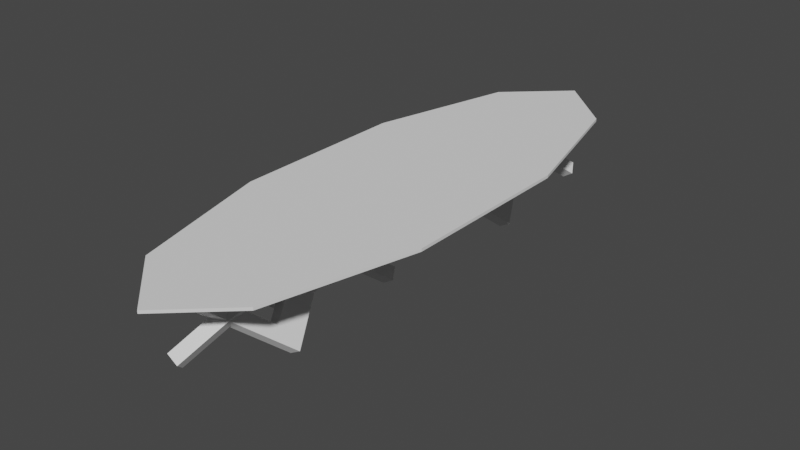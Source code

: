 # Source: Table.blend  (saved by Blender 2.91.10; exported with 4.5.12 LTS)
import bpy
from mathutils import Matrix  # noqa: F401  (used for matrix-valued properties, if any)

bpy.ops.wm.read_factory_settings(use_empty=True)
scene = bpy.context.scene
scene.name = 'Scene'

# ---- collections
col_collection = bpy.data.collections.new('Collection'); scene.collection.children.link(col_collection)

# ---- world
world_world = bpy.data.worlds.new('World'); scene.world = world_world
world_world.use_nodes = True; world_world.node_tree.nodes.clear()
_N = world_world.node_tree.nodes; _L = world_world.node_tree.links
n0 = _N.new('ShaderNodeOutputWorld'); n0.name = 'World Output'; n0.location = (300, 300)
n1 = _N.new('ShaderNodeBackground'); n1.name = 'Background'; n1.location = (10, 300)
n1.inputs[0].default_value = (0.05088, 0.05088, 0.05088, 1.0)
_L.new(n1.outputs[0], n0.inputs[0])
n0.is_active_output = True
world_world.color = (0.05088, 0.05088, 0.05088)
world_world.use_sun_shadow = False
world_world.sun_shadow_jitter_overblur = 0.0

# ---- meshes
me_circle_002 = bpy.data.meshes.new('Circle.002')
me_circle_002.from_pydata([(0.0, 1.0, 0.0), (-0.5878, 0.809, 0.0), (-0.9511, 0.309, 0.0), (-0.9511, -0.309, 0.0), (-0.5878, -0.809, 0.0), (8.742e-08, -1.0, 0.0), (0.5878, -0.809, 0.0), (0.9511, -0.309, 0.0), (0.9511, 0.309, 0.0), (0.5878, 0.809, 0.0), (-0.5878, 0.809, 0.03), (0.0, 1.0, 0.03), (-0.9511, 0.309, 0.03), (-0.9511, -0.309, 0.03), (-0.5878, -0.809, 0.03), (8.742e-08, -1.0, 0.03), (0.5878, -0.809, 0.03), (0.9511, -0.309, 0.03), (0.9511, 0.309, 0.03), (0.5878, 0.809, 0.03)], [], [(1, 0, 9, 8, 7, 6, 5, 4, 3, 2), (10, 12, 13, 14, 15, 16, 17, 18, 19, 11), (9, 0, 11, 19), (6, 7, 17, 16), (3, 4, 14, 13), (0, 1, 10, 11), (7, 8, 18, 17), (4, 5, 15, 14), (1, 2, 12, 10), (8, 9, 19, 18), (5, 6, 16, 15), (2, 3, 13, 12)])
_uv = me_circle_002.uv_layers.new(name='UVMap')
_uv.uv.foreach_set('vector', [0.0, 0.0, 0.0, 0.0, 0.0, 0.0, 0.0, 0.0, 0.0, 0.0, 0.0, 0.0, 0.0, 0.0, 0.0, 0.0, 0.0, 0.0, 0.0, 0.0, 0.0, 0.0, 0.0, 0.0, 0.0, 0.0, 0.0, 0.0, 0.0, 0.0, 0.0, 0.0, 0.0, 0.0, 0.0, 0.0, 0.0, 0.0, 0.0, 0.0, 0.0, 0.0, 0.0, 0.0, 0.0, 0.0, 0.0, 0.0, 0.0, 0.0, 0.0, 0.0, 0.0, 0.0, 0.0, 0.0, 0.0, 0.0, 0.0, 0.0, 0.0, 0.0, 0.0, 0.0, 0.0, 0.0, 0.0, 0.0, 0.0, 0.0, 0.0, 0.0, 0.0, 0.0, 0.0, 0.0, 0.0, 0.0, 0.0, 0.0, 0.0, 0.0, 0.0, 0.0, 0.0, 0.0, 0.0, 0.0, 0.0, 0.0, 0.0, 0.0, 0.0, 0.0, 0.0, 0.0, 0.0, 0.0, 0.0, 0.0, 0.0, 0.0, 0.0, 0.0, 0.0, 0.0, 0.0, 0.0, 0.0, 0.0, 0.0, 0.0, 0.0, 0.0, 0.0, 0.0, 0.0, 0.0, 0.0, 0.0])
me_circle_002.use_remesh_fix_poles = True
me_circle_002.use_remesh_preserve_attributes = False
me_circle_002.use_mirror_vertex_groups = False
me_circle_002.update()
me_cube_003 = bpy.data.meshes.new('Cube.003')
me_cube_003.from_pydata([(4.216, 1.409, -0.8242), (-6.141, -4.529, 0.8226), (3.167, 3.112, -0.8243), (-7.141, -2.797, 0.8229), (5.486, 2.192, -0.7576), (-4.899, -3.818, 0.8924), (4.437, 3.895, -0.7577), (-5.898, -2.086, 0.8927), (1.946, 0.01488, -0.675), (-0.3241, -1.379, -0.5258), (-2.594, -2.774, -0.3766), (-4.864, -4.168, -0.2274), (5.932, 2.493, 0.1068), (3.517, 1.088, 0.2499), (1.103, -0.3161, 0.3931), (-1.312, -1.721, 0.5362), (-3.726, -3.125, 0.6794), (-4.726, -1.393, 0.6797), (-2.311, 0.01171, 0.5366), (0.1032, 1.416, 0.3934), (2.518, 2.821, 0.2503), (4.932, 4.225, 0.1071), (-5.912, -2.465, -0.2275), (-3.642, -1.071, -0.3767), (-1.372, 0.3238, -0.5259), (0.8974, 1.718, -0.6751), (-3.484, -0.6812, 0.7496), (-1.069, 0.7233, 0.6064), (1.345, 2.128, 0.4633), (3.76, 3.532, 0.3201), (6.175, 4.937, 0.1769), (-4.642, -1.682, -0.1609), (-2.372, -0.2876, -0.3101), (-0.1025, 1.107, -0.4593), (2.167, 2.501, -0.6085), (-2.484, -2.413, 0.7492), (-0.06952, -1.009, 0.6061), (2.345, 0.3955, 0.4629), (4.76, 1.8, 0.3198), (7.174, 3.204, 0.1766), (-3.594, -3.385, -0.1608), (-1.324, -1.991, -0.31), (0.9459, -0.5964, -0.4592), (3.216, 0.7979, -0.6084), (-1.787, -1.929, -0.3271), (-4.201, -3.333, -0.184), (-5.201, -1.601, -0.1837), (-2.786, -0.1965, -0.3268), (4.216, -1.613, 0.8709), (-6.141, 4.325, -0.7758), (3.167, -3.317, 0.871), (-7.141, 2.593, -0.7761), (5.486, -2.396, 0.8043), (-4.899, 3.614, -0.8456), (4.437, -4.1, 0.8044), (-5.898, 1.881, -0.846), (1.946, -0.219, 0.7217), (-0.3241, 1.175, 0.5725), (-2.594, 2.57, 0.4233), (-4.864, 3.964, 0.2741), (5.932, -2.697, -0.06004), (3.517, -1.293, -0.2032), (1.103, 0.1119, -0.3463), (-1.312, 1.516, -0.4895), (-3.726, 2.921, -0.6327), (-4.726, 1.189, -0.633), (-2.311, -0.2159, -0.4898), (0.1032, -1.62, -0.3467), (2.518, -3.025, -0.2035), (4.932, -4.429, -0.06037), (-5.912, 2.261, 0.2742), (-3.642, 0.8664, 0.4234), (-1.372, -0.5279, 0.5726), (0.8974, -1.922, 0.7218), (-3.484, 0.477, -0.7028), (-1.069, -0.9274, -0.5597), (1.345, -2.332, -0.4165), (3.76, -3.736, -0.2734), (6.175, -5.141, -0.1302), (-4.642, 1.478, 0.2076), (-2.372, 0.0834, 0.3568), (-0.1025, -1.311, 0.506), (2.167, -2.705, 0.6552), (-2.484, 2.209, -0.7025), (-0.06953, 0.8048, -0.5593), (2.345, -0.5996, -0.4162), (4.76, -2.004, -0.273), (7.174, -3.409, -0.1299), (-3.594, 3.181, 0.2075), (-1.324, 1.787, 0.3567), (0.9459, 0.3923, 0.5059), (3.216, -1.002, 0.6551), (-1.787, 1.725, 0.3739), (-4.201, 3.129, 0.2307), (-5.201, 1.397, 0.2304), (-2.786, -0.007638, 0.3736)], [], [(16, 1, 3, 17), (17, 3, 7, 26), (26, 7, 5, 35), (35, 5, 1, 16), (2, 6, 4, 0), (7, 3, 1, 5), (4, 43, 8, 0), (43, 42, 9, 8), (42, 41, 10, 9), (41, 40, 11, 10), (13, 20, 46, 45), (39, 38, 13, 12), (38, 37, 14, 13), (37, 36, 15, 14), (36, 35, 16, 15), (6, 34, 43, 4), (34, 33, 42, 43), (33, 32, 41, 42), (32, 31, 40, 41), (21, 12, 44, 47), (30, 29, 38, 39), (29, 28, 37, 38), (28, 27, 36, 37), (27, 26, 35, 36), (2, 25, 34, 6), (25, 24, 33, 34), (24, 23, 32, 33), (23, 22, 31, 32), (44, 45, 46, 47), (21, 20, 29, 30), (20, 19, 28, 29), (19, 18, 27, 28), (18, 17, 26, 27), (0, 8, 25, 2), (8, 9, 24, 25), (9, 10, 23, 24), (10, 11, 22, 23), (20, 21, 47, 46), (12, 13, 45, 44), (13, 14, 19, 20), (14, 15, 18, 19), (15, 16, 17, 18), (40, 31, 22, 11), (64, 49, 51, 65), (65, 51, 55, 74), (74, 55, 53, 83), (83, 53, 49, 64), (50, 54, 52, 48), (55, 51, 49, 53), (52, 91, 56, 48), (91, 90, 57, 56), (90, 89, 58, 57), (89, 88, 59, 58), (61, 68, 94, 93), (87, 86, 61, 60), (86, 85, 62, 61), (85, 84, 63, 62), (84, 83, 64, 63), (54, 82, 91, 52), (82, 81, 90, 91), (81, 80, 89, 90), (80, 79, 88, 89), (69, 60, 92, 95), (78, 77, 86, 87), (77, 76, 85, 86), (76, 75, 84, 85), (75, 74, 83, 84), (50, 73, 82, 54), (73, 72, 81, 82), (72, 71, 80, 81), (71, 70, 79, 80), (92, 93, 94, 95), (69, 68, 77, 78), (68, 67, 76, 77), (67, 66, 75, 76), (66, 65, 74, 75), (48, 56, 73, 50), (56, 57, 72, 73), (57, 58, 71, 72), (58, 59, 70, 71), (68, 69, 95, 94), (60, 61, 93, 92), (61, 62, 67, 68), (62, 63, 66, 67), (63, 64, 65, 66), (88, 79, 70, 59), (87, 60, 69, 78)])
_uv = me_cube_003.uv_layers.new(name='UVMap')
_uv.uv.foreach_set('vector', [0.6, 0.0, 0.625, 0.0, 0.625, 0.25, 0.6, 0.25, 0.6, 0.25, 0.625, 0.25, 0.625, 0.5, 0.6, 0.5, 0.6, 0.5, 0.625, 0.5, 0.625, 0.75, 0.6, 0.75, 0.6, 0.75, 0.625, 0.75, 0.625, 1.0, 0.6, 1.0, 0.125, 0.5, 0.375, 0.5, 0.375, 0.75, 0.125, 0.75, 0.625, 0.5, 0.875, 0.5, 0.875, 0.75, 0.625, 0.75, 0.375, 0.75, 0.4, 0.75, 0.4, 1.0, 0.375, 1.0, 0.4, 0.75, 0.425, 0.75, 0.425, 1.0, 0.4, 1.0, 0.425, 0.75, 0.45, 0.75, 0.45, 1.0, 0.425, 1.0, 0.45, 0.75, 0.475, 0.75, 0.475, 1.0, 0.45, 1.0, 0.525, 0.0, 0.525, 0.25, 0.525, 0.25, 0.525, 0.0, 0.5, 0.75, 0.525, 0.75, 0.525, 1.0, 0.5, 1.0, 0.525, 0.75, 0.55, 0.75, 0.55, 1.0, 0.525, 1.0, 0.55, 0.75, 0.575, 0.75, 0.575, 1.0, 0.55, 1.0, 0.575, 0.75, 0.6, 0.75, 0.6, 1.0, 0.575, 1.0, 0.375, 0.5, 0.4, 0.5, 0.4, 0.75, 0.375, 0.75, 0.4, 0.5, 0.425, 0.5, 0.425, 0.75, 0.4, 0.75, 0.425, 0.5, 0.45, 0.5, 0.45, 0.75, 0.425, 0.75, 0.45, 0.5, 0.475, 0.5, 0.475, 0.75, 0.45, 0.75, 0.0, 0.0, 0.0, 0.0, 0.0, 0.0, 0.0, 0.0, 0.5, 0.5, 0.525, 0.5, 0.525, 0.75, 0.5, 0.75, 0.525, 0.5, 0.55, 0.5, 0.55, 0.75, 0.525, 0.75, 0.55, 0.5, 0.575, 0.5, 0.575, 0.75, 0.55, 0.75, 0.575, 0.5, 0.6, 0.5, 0.6, 0.75, 0.575, 0.75, 0.375, 0.25, 0.4, 0.25, 0.4, 0.5, 0.375, 0.5, 0.4, 0.25, 0.425, 0.25, 0.425, 0.5, 0.4, 0.5, 0.425, 0.25, 0.45, 0.25, 0.45, 0.5, 0.425, 0.5, 0.45, 0.25, 0.475, 0.25, 0.475, 0.5, 0.45, 0.5, 0.5, 0.0, 0.525, 0.0, 0.525, 0.25, 0.5, 0.25, 0.5, 0.25, 0.525, 0.25, 0.525, 0.5, 0.5, 0.5, 0.525, 0.25, 0.55, 0.25, 0.55, 0.5, 0.525, 0.5, 0.55, 0.25, 0.575, 0.25, 0.575, 0.5, 0.55, 0.5, 0.575, 0.25, 0.6, 0.25, 0.6, 0.5, 0.575, 0.5, 0.375, 0.0, 0.4, 0.0, 0.4, 0.25, 0.375, 0.25, 0.4, 0.0, 0.425, 0.0, 0.425, 0.25, 0.4, 0.25, 0.425, 0.0, 0.45, 0.0, 0.45, 0.25, 0.425, 0.25, 0.45, 0.0, 0.475, 0.0, 0.475, 0.25, 0.45, 0.25, 0.525, 0.25, 0.5, 0.25, 0.5, 0.25, 0.525, 0.25, 0.5, 1.0, 0.525, 1.0, 0.525, 1.0, 0.5, 1.0, 0.525, 0.0, 0.55, 0.0, 0.55, 0.25, 0.525, 0.25, 0.55, 0.0, 0.575, 0.0, 0.575, 0.25, 0.55, 0.25, 0.575, 0.0, 0.6, 0.0, 0.6, 0.25, 0.575, 0.25, 0.475, 0.75, 0.475, 0.5, 0.475, 0.25, 0.475, 0.0, 0.6, 0.0, 0.625, 0.0, 0.625, 0.25, 0.6, 0.25, 0.6, 0.25, 0.625, 0.25, 0.625, 0.5, 0.6, 0.5, 0.6, 0.5, 0.625, 0.5, 0.625, 0.75, 0.6, 0.75, 0.6, 0.75, 0.625, 0.75, 0.625, 1.0, 0.6, 1.0, 0.125, 0.5, 0.375, 0.5, 0.375, 0.75, 0.125, 0.75, 0.625, 0.5, 0.875, 0.5, 0.875, 0.75, 0.625, 0.75, 0.375, 0.75, 0.4, 0.75, 0.4, 1.0, 0.375, 1.0, 0.4, 0.75, 0.425, 0.75, 0.425, 1.0, 0.4, 1.0, 0.425, 0.75, 0.45, 0.75, 0.45, 1.0, 0.425, 1.0, 0.45, 0.75, 0.475, 0.75, 0.475, 1.0, 0.45, 1.0, 0.525, 0.0, 0.525, 0.25, 0.525, 0.25, 0.525, 0.0, 0.5, 0.75, 0.525, 0.75, 0.525, 1.0, 0.5, 1.0, 0.525, 0.75, 0.55, 0.75, 0.55, 1.0, 0.525, 1.0, 0.55, 0.75, 0.575, 0.75, 0.575, 1.0, 0.55, 1.0, 0.575, 0.75, 0.6, 0.75, 0.6, 1.0, 0.575, 1.0, 0.375, 0.5, 0.4, 0.5, 0.4, 0.75, 0.375, 0.75, 0.4, 0.5, 0.425, 0.5, 0.425, 0.75, 0.4, 0.75, 0.425, 0.5, 0.45, 0.5, 0.45, 0.75, 0.425, 0.75, 0.45, 0.5, 0.475, 0.5, 0.475, 0.75, 0.45, 0.75, 0.0, 0.0, 0.0, 0.0, 0.0, 0.0, 0.0, 0.0, 0.5, 0.5, 0.525, 0.5, 0.525, 0.75, 0.5, 0.75, 0.525, 0.5, 0.55, 0.5, 0.55, 0.75, 0.525, 0.75, 0.55, 0.5, 0.575, 0.5, 0.575, 0.75, 0.55, 0.75, 0.575, 0.5, 0.6, 0.5, 0.6, 0.75, 0.575, 0.75, 0.375, 0.25, 0.4, 0.25, 0.4, 0.5, 0.375, 0.5, 0.4, 0.25, 0.425, 0.25, 0.425, 0.5, 0.4, 0.5, 0.425, 0.25, 0.45, 0.25, 0.45, 0.5, 0.425, 0.5, 0.45, 0.25, 0.475, 0.25, 0.475, 0.5, 0.45, 0.5, 0.5, 0.0, 0.525, 0.0, 0.525, 0.25, 0.5, 0.25, 0.5, 0.25, 0.525, 0.25, 0.525, 0.5, 0.5, 0.5, 0.525, 0.25, 0.55, 0.25, 0.55, 0.5, 0.525, 0.5, 0.55, 0.25, 0.575, 0.25, 0.575, 0.5, 0.55, 0.5, 0.575, 0.25, 0.6, 0.25, 0.6, 0.5, 0.575, 0.5, 0.375, 0.0, 0.4, 0.0, 0.4, 0.25, 0.375, 0.25, 0.4, 0.0, 0.425, 0.0, 0.425, 0.25, 0.4, 0.25, 0.425, 0.0, 0.45, 0.0, 0.45, 0.25, 0.425, 0.25, 0.45, 0.0, 0.475, 0.0, 0.475, 0.25, 0.45, 0.25, 0.525, 0.25, 0.5, 0.25, 0.5, 0.25, 0.525, 0.25, 0.5, 1.0, 0.525, 1.0, 0.525, 1.0, 0.5, 1.0, 0.525, 0.0, 0.55, 0.0, 0.55, 0.25, 0.525, 0.25, 0.55, 0.0, 0.575, 0.0, 0.575, 0.25, 0.55, 0.25, 0.575, 0.0, 0.6, 0.0, 0.6, 0.25, 0.575, 0.25, 0.475, 0.75, 0.475, 0.5, 0.475, 0.25, 0.475, 0.0, 0.5, 0.75, 0.0, 0.0, 0.5, 0.25, 0.5, 0.5])
me_cube_003.use_remesh_fix_poles = True
me_cube_003.use_remesh_preserve_attributes = False
me_cube_003.use_mirror_vertex_groups = False
me_cube_003.update()
me_cube_004 = bpy.data.meshes.new('Cube.004')
me_cube_004.from_pydata([(4.216, 1.409, -0.8242), (-6.141, -4.529, 0.8226), (3.167, 3.112, -0.8243), (-7.141, -2.797, 0.8229), (5.486, 2.192, -0.7576), (-4.899, -3.818, 0.8924), (4.437, 3.895, -0.7577), (-5.898, -2.086, 0.8927), (1.946, 0.01488, -0.675), (-0.3241, -1.379, -0.5258), (-2.594, -2.774, -0.3766), (-4.864, -4.168, -0.2274), (5.932, 2.493, 0.1068), (3.517, 1.088, 0.2499), (1.103, -0.3161, 0.3931), (-1.312, -1.721, 0.5362), (-3.726, -3.125, 0.6794), (-4.726, -1.393, 0.6797), (-2.311, 0.01171, 0.5366), (0.1032, 1.416, 0.3934), (2.518, 2.821, 0.2503), (4.932, 4.225, 0.1071), (-5.912, -2.465, -0.2275), (-3.642, -1.071, -0.3767), (-1.372, 0.3238, -0.5259), (0.8974, 1.718, -0.6751), (-3.484, -0.6812, 0.7496), (-1.069, 0.7233, 0.6064), (1.345, 2.128, 0.4633), (3.76, 3.532, 0.3201), (6.175, 4.937, 0.1769), (-4.642, -1.682, -0.1609), (-2.372, -0.2876, -0.3101), (-0.1025, 1.107, -0.4593), (2.167, 2.501, -0.6085), (-2.484, -2.413, 0.7492), (-0.06952, -1.009, 0.6061), (2.345, 0.3955, 0.4629), (4.76, 1.8, 0.3198), (7.174, 3.204, 0.1766), (-3.594, -3.385, -0.1608), (-1.324, -1.991, -0.31), (0.9459, -0.5964, -0.4592), (3.216, 0.7979, -0.6084), (-1.787, -1.929, -0.3271), (-4.201, -3.333, -0.184), (-5.201, -1.601, -0.1837), (-2.786, -0.1965, -0.3268), (4.216, -1.613, 0.8709), (-6.141, 4.325, -0.7758), (3.167, -3.317, 0.871), (-7.141, 2.593, -0.7761), (5.486, -2.396, 0.8043), (-4.899, 3.614, -0.8456), (4.437, -4.1, 0.8044), (-5.898, 1.881, -0.846), (1.946, -0.219, 0.7217), (-0.3241, 1.175, 0.5725), (-2.594, 2.57, 0.4233), (-4.864, 3.964, 0.2741), (5.932, -2.697, -0.06004), (3.517, -1.293, -0.2032), (1.103, 0.1119, -0.3463), (-1.312, 1.516, -0.4895), (-3.726, 2.921, -0.6327), (-4.726, 1.189, -0.633), (-2.311, -0.2159, -0.4898), (0.1032, -1.62, -0.3467), (2.518, -3.025, -0.2035), (4.932, -4.429, -0.06037), (-5.912, 2.261, 0.2742), (-3.642, 0.8664, 0.4234), (-1.372, -0.5279, 0.5726), (0.8974, -1.922, 0.7218), (-3.484, 0.477, -0.7028), (-1.069, -0.9274, -0.5597), (1.345, -2.332, -0.4165), (3.76, -3.736, -0.2734), (6.175, -5.141, -0.1302), (-4.642, 1.478, 0.2076), (-2.372, 0.0834, 0.3568), (-0.1025, -1.311, 0.506), (2.167, -2.705, 0.6552), (-2.484, 2.209, -0.7025), (-0.06953, 0.8048, -0.5593), (2.345, -0.5996, -0.4162), (4.76, -2.004, -0.273), (7.174, -3.409, -0.1299), (-3.594, 3.181, 0.2075), (-1.324, 1.787, 0.3567), (0.9459, 0.3923, 0.5059), (3.216, -1.002, 0.6551), (-1.787, 1.725, 0.3739), (-4.201, 3.129, 0.2307), (-5.201, 1.397, 0.2304), (-2.786, -0.007638, 0.3736)], [], [(16, 1, 3, 17), (17, 3, 7, 26), (26, 7, 5, 35), (35, 5, 1, 16), (2, 6, 4, 0), (7, 3, 1, 5), (4, 43, 8, 0), (43, 42, 9, 8), (42, 41, 10, 9), (41, 40, 11, 10), (13, 20, 46, 45), (39, 38, 13, 12), (38, 37, 14, 13), (37, 36, 15, 14), (36, 35, 16, 15), (6, 34, 43, 4), (34, 33, 42, 43), (33, 32, 41, 42), (32, 31, 40, 41), (21, 12, 44, 47), (30, 29, 38, 39), (29, 28, 37, 38), (28, 27, 36, 37), (27, 26, 35, 36), (2, 25, 34, 6), (25, 24, 33, 34), (24, 23, 32, 33), (23, 22, 31, 32), (44, 45, 46, 47), (21, 20, 29, 30), (20, 19, 28, 29), (19, 18, 27, 28), (18, 17, 26, 27), (0, 8, 25, 2), (8, 9, 24, 25), (9, 10, 23, 24), (10, 11, 22, 23), (20, 21, 47, 46), (12, 13, 45, 44), (13, 14, 19, 20), (14, 15, 18, 19), (15, 16, 17, 18), (40, 31, 22, 11), (64, 49, 51, 65), (65, 51, 55, 74), (74, 55, 53, 83), (83, 53, 49, 64), (50, 54, 52, 48), (55, 51, 49, 53), (52, 91, 56, 48), (91, 90, 57, 56), (90, 89, 58, 57), (89, 88, 59, 58), (61, 68, 94, 93), (87, 86, 61, 60), (86, 85, 62, 61), (85, 84, 63, 62), (84, 83, 64, 63), (54, 82, 91, 52), (82, 81, 90, 91), (81, 80, 89, 90), (80, 79, 88, 89), (69, 60, 92, 95), (78, 77, 86, 87), (77, 76, 85, 86), (76, 75, 84, 85), (75, 74, 83, 84), (50, 73, 82, 54), (73, 72, 81, 82), (72, 71, 80, 81), (71, 70, 79, 80), (92, 93, 94, 95), (69, 68, 77, 78), (68, 67, 76, 77), (67, 66, 75, 76), (66, 65, 74, 75), (48, 56, 73, 50), (56, 57, 72, 73), (57, 58, 71, 72), (58, 59, 70, 71), (68, 69, 95, 94), (60, 61, 93, 92), (61, 62, 67, 68), (62, 63, 66, 67), (63, 64, 65, 66), (88, 79, 70, 59), (39, 12, 21, 30)])
_uv = me_cube_004.uv_layers.new(name='UVMap')
_uv.uv.foreach_set('vector', [0.6, 0.0, 0.625, 0.0, 0.625, 0.25, 0.6, 0.25, 0.6, 0.25, 0.625, 0.25, 0.625, 0.5, 0.6, 0.5, 0.6, 0.5, 0.625, 0.5, 0.625, 0.75, 0.6, 0.75, 0.6, 0.75, 0.625, 0.75, 0.625, 1.0, 0.6, 1.0, 0.125, 0.5, 0.375, 0.5, 0.375, 0.75, 0.125, 0.75, 0.625, 0.5, 0.875, 0.5, 0.875, 0.75, 0.625, 0.75, 0.375, 0.75, 0.4, 0.75, 0.4, 1.0, 0.375, 1.0, 0.4, 0.75, 0.425, 0.75, 0.425, 1.0, 0.4, 1.0, 0.425, 0.75, 0.45, 0.75, 0.45, 1.0, 0.425, 1.0, 0.45, 0.75, 0.475, 0.75, 0.475, 1.0, 0.45, 1.0, 0.525, 0.0, 0.525, 0.25, 0.525, 0.25, 0.525, 0.0, 0.5, 0.75, 0.525, 0.75, 0.525, 1.0, 0.5, 1.0, 0.525, 0.75, 0.55, 0.75, 0.55, 1.0, 0.525, 1.0, 0.55, 0.75, 0.575, 0.75, 0.575, 1.0, 0.55, 1.0, 0.575, 0.75, 0.6, 0.75, 0.6, 1.0, 0.575, 1.0, 0.375, 0.5, 0.4, 0.5, 0.4, 0.75, 0.375, 0.75, 0.4, 0.5, 0.425, 0.5, 0.425, 0.75, 0.4, 0.75, 0.425, 0.5, 0.45, 0.5, 0.45, 0.75, 0.425, 0.75, 0.45, 0.5, 0.475, 0.5, 0.475, 0.75, 0.45, 0.75, 0.0, 0.0, 0.0, 0.0, 0.0, 0.0, 0.0, 0.0, 0.5, 0.5, 0.525, 0.5, 0.525, 0.75, 0.5, 0.75, 0.525, 0.5, 0.55, 0.5, 0.55, 0.75, 0.525, 0.75, 0.55, 0.5, 0.575, 0.5, 0.575, 0.75, 0.55, 0.75, 0.575, 0.5, 0.6, 0.5, 0.6, 0.75, 0.575, 0.75, 0.375, 0.25, 0.4, 0.25, 0.4, 0.5, 0.375, 0.5, 0.4, 0.25, 0.425, 0.25, 0.425, 0.5, 0.4, 0.5, 0.425, 0.25, 0.45, 0.25, 0.45, 0.5, 0.425, 0.5, 0.45, 0.25, 0.475, 0.25, 0.475, 0.5, 0.45, 0.5, 0.5, 0.0, 0.525, 0.0, 0.525, 0.25, 0.5, 0.25, 0.5, 0.25, 0.525, 0.25, 0.525, 0.5, 0.5, 0.5, 0.525, 0.25, 0.55, 0.25, 0.55, 0.5, 0.525, 0.5, 0.55, 0.25, 0.575, 0.25, 0.575, 0.5, 0.55, 0.5, 0.575, 0.25, 0.6, 0.25, 0.6, 0.5, 0.575, 0.5, 0.375, 0.0, 0.4, 0.0, 0.4, 0.25, 0.375, 0.25, 0.4, 0.0, 0.425, 0.0, 0.425, 0.25, 0.4, 0.25, 0.425, 0.0, 0.45, 0.0, 0.45, 0.25, 0.425, 0.25, 0.45, 0.0, 0.475, 0.0, 0.475, 0.25, 0.45, 0.25, 0.525, 0.25, 0.5, 0.25, 0.5, 0.25, 0.525, 0.25, 0.5, 1.0, 0.525, 1.0, 0.525, 1.0, 0.5, 1.0, 0.525, 0.0, 0.55, 0.0, 0.55, 0.25, 0.525, 0.25, 0.55, 0.0, 0.575, 0.0, 0.575, 0.25, 0.55, 0.25, 0.575, 0.0, 0.6, 0.0, 0.6, 0.25, 0.575, 0.25, 0.475, 0.75, 0.475, 0.5, 0.475, 0.25, 0.475, 0.0, 0.6, 0.0, 0.625, 0.0, 0.625, 0.25, 0.6, 0.25, 0.6, 0.25, 0.625, 0.25, 0.625, 0.5, 0.6, 0.5, 0.6, 0.5, 0.625, 0.5, 0.625, 0.75, 0.6, 0.75, 0.6, 0.75, 0.625, 0.75, 0.625, 1.0, 0.6, 1.0, 0.125, 0.5, 0.375, 0.5, 0.375, 0.75, 0.125, 0.75, 0.625, 0.5, 0.875, 0.5, 0.875, 0.75, 0.625, 0.75, 0.375, 0.75, 0.4, 0.75, 0.4, 1.0, 0.375, 1.0, 0.4, 0.75, 0.425, 0.75, 0.425, 1.0, 0.4, 1.0, 0.425, 0.75, 0.45, 0.75, 0.45, 1.0, 0.425, 1.0, 0.45, 0.75, 0.475, 0.75, 0.475, 1.0, 0.45, 1.0, 0.525, 0.0, 0.525, 0.25, 0.525, 0.25, 0.525, 0.0, 0.5, 0.75, 0.525, 0.75, 0.525, 1.0, 0.5, 1.0, 0.525, 0.75, 0.55, 0.75, 0.55, 1.0, 0.525, 1.0, 0.55, 0.75, 0.575, 0.75, 0.575, 1.0, 0.55, 1.0, 0.575, 0.75, 0.6, 0.75, 0.6, 1.0, 0.575, 1.0, 0.375, 0.5, 0.4, 0.5, 0.4, 0.75, 0.375, 0.75, 0.4, 0.5, 0.425, 0.5, 0.425, 0.75, 0.4, 0.75, 0.425, 0.5, 0.45, 0.5, 0.45, 0.75, 0.425, 0.75, 0.45, 0.5, 0.475, 0.5, 0.475, 0.75, 0.45, 0.75, 0.0, 0.0, 0.0, 0.0, 0.0, 0.0, 0.0, 0.0, 0.5, 0.5, 0.525, 0.5, 0.525, 0.75, 0.5, 0.75, 0.525, 0.5, 0.55, 0.5, 0.55, 0.75, 0.525, 0.75, 0.55, 0.5, 0.575, 0.5, 0.575, 0.75, 0.55, 0.75, 0.575, 0.5, 0.6, 0.5, 0.6, 0.75, 0.575, 0.75, 0.375, 0.25, 0.4, 0.25, 0.4, 0.5, 0.375, 0.5, 0.4, 0.25, 0.425, 0.25, 0.425, 0.5, 0.4, 0.5, 0.425, 0.25, 0.45, 0.25, 0.45, 0.5, 0.425, 0.5, 0.45, 0.25, 0.475, 0.25, 0.475, 0.5, 0.45, 0.5, 0.5, 0.0, 0.525, 0.0, 0.525, 0.25, 0.5, 0.25, 0.5, 0.25, 0.525, 0.25, 0.525, 0.5, 0.5, 0.5, 0.525, 0.25, 0.55, 0.25, 0.55, 0.5, 0.525, 0.5, 0.55, 0.25, 0.575, 0.25, 0.575, 0.5, 0.55, 0.5, 0.575, 0.25, 0.6, 0.25, 0.6, 0.5, 0.575, 0.5, 0.375, 0.0, 0.4, 0.0, 0.4, 0.25, 0.375, 0.25, 0.4, 0.0, 0.425, 0.0, 0.425, 0.25, 0.4, 0.25, 0.425, 0.0, 0.45, 0.0, 0.45, 0.25, 0.425, 0.25, 0.45, 0.0, 0.475, 0.0, 0.475, 0.25, 0.45, 0.25, 0.525, 0.25, 0.5, 0.25, 0.5, 0.25, 0.525, 0.25, 0.5, 1.0, 0.525, 1.0, 0.525, 1.0, 0.5, 1.0, 0.525, 0.0, 0.55, 0.0, 0.55, 0.25, 0.525, 0.25, 0.55, 0.0, 0.575, 0.0, 0.575, 0.25, 0.55, 0.25, 0.575, 0.0, 0.6, 0.0, 0.6, 0.25, 0.575, 0.25, 0.475, 0.75, 0.475, 0.5, 0.475, 0.25, 0.475, 0.0, 0.5, 0.75, 0.0, 0.0, 0.5, 0.25, 0.5, 0.5])
me_cube_004.use_remesh_fix_poles = True
me_cube_004.use_remesh_preserve_attributes = False
me_cube_004.use_mirror_vertex_groups = False
me_cube_004.update()

# ---- objects
ob_circle = bpy.data.objects.new('Circle', me_circle_002)
ob_cube = bpy.data.objects.new('Cube', me_cube_003)
ob_cube_001 = bpy.data.objects.new('Cube.001', me_cube_004)

# ---- transforms, parenting, visibility, modifiers, constraints
ob_circle.location = (-0.06921, 0.0, 0.8446)
ob_circle.scale = (1.051, 3.0, 1.0)
ob_circle.lineart.crease_threshold = 0.0
ob_cube.location = (-0.08689, 1.536, 0.393)
ob_cube.rotation_euler = (-1.546, 1.571, 0.0)
ob_cube.scale = (0.06662, 0.06662, 1.332)
ob_cube.lineart.crease_threshold = 0.0
ob_cube_001.location = (-0.08689, -1.502, 0.393)
ob_cube_001.rotation_euler = (-1.546, 1.571, 0.0)
ob_cube_001.scale = (0.06662, 0.06662, 1.332)
ob_cube_001.lineart.crease_threshold = 0.0

# ---- collection membership
col_collection.objects.link(ob_circle)
col_collection.objects.link(ob_cube)
col_collection.objects.link(ob_cube_001)

# ---- scene / render settings (as saved in the file)
scene.frame_start = 1; scene.frame_end = 250; scene.frame_set(1)
scene.render.engine = 'BLENDER_EEVEE_NEXT'
scene.cycles.use_denoising = False
scene.cycles.samples = 128
scene.cycles.sampling_pattern = 'TABULATED_SOBOL'
scene.cycles.use_adaptive_sampling = False
scene.cycles.use_light_tree = False
scene.view_settings.view_transform = 'Filmic'
bpy.context.view_layer.update()

# ---- added for rendering (the .blend has no active camera and no usable light): camera, sun
cam_auto = bpy.data.cameras.new('AutoCamera')
cam_auto.lens = 50.0
cam_auto.sensor_width = 36.0
cam_auto.clip_end = 1000.0
ob_auto_camera = bpy.data.objects.new('AutoCamera', cam_auto)
scene.collection.objects.link(ob_auto_camera)
ob_auto_camera.location = (5.84938, -7.10231, 5.12968)
ob_auto_camera.rotation_euler = (1.09748, -7.21219e-08, 0.694738)
scene.camera = ob_auto_camera
light_auto_sun = bpy.data.lights.new('AutoSun', 'SUN')
light_auto_sun.energy = 3.0
light_auto_sun.angle = 0.0523599
ob_auto_sun = bpy.data.objects.new('AutoSun', light_auto_sun)
scene.collection.objects.link(ob_auto_sun)
ob_auto_sun.rotation_euler = (0.872665, 0.174533, 0.523599)
bpy.context.view_layer.update()
